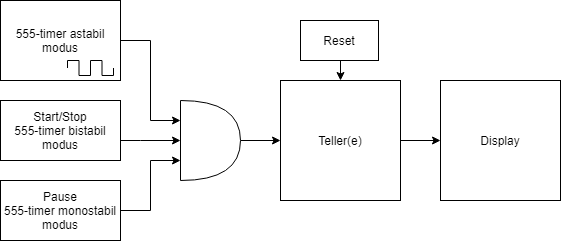

The diagram above was exported from draw.io. Its source (the exported page's mxGraphModel, read from the mxfile embedded in the PNG):
<mxGraphModel dx="1994" dy="1157" grid="1" gridSize="10" guides="1" tooltips="1" connect="1" arrows="1" fold="1" page="1" pageScale="1" pageWidth="827" pageHeight="1169" math="0" shadow="0">
  <root>
    <mxCell id="0" />
    <mxCell id="1" parent="0" />
    <mxCell id="2" style="edgeStyle=orthogonalEdgeStyle;rounded=0;orthogonalLoop=1;jettySize=auto;html=1;" edge="1" source="3" target="11" parent="1">
      <mxGeometry relative="1" as="geometry">
        <mxPoint x="240" y="220" as="targetPoint" />
        <Array as="points">
          <mxPoint x="230" y="120" />
          <mxPoint x="230" y="200" />
        </Array>
      </mxGeometry>
    </mxCell>
    <mxCell id="3" value="555-timer astabil modus" style="rounded=0;whiteSpace=wrap;html=1;" vertex="1" parent="1">
      <mxGeometry x="80" y="80" width="120" height="80" as="geometry" />
    </mxCell>
    <mxCell id="4" value="" style="verticalLabelPosition=bottom;shadow=0;dashed=0;align=center;fillColor=#ffffff;html=1;verticalAlign=top;strokeWidth=1;shape=mxgraph.electrical.waveforms.square_wave;" vertex="1" parent="1">
      <mxGeometry x="170" y="140" width="23" height="15" as="geometry" />
    </mxCell>
    <mxCell id="5" value="Display" style="whiteSpace=wrap;html=1;aspect=fixed;" vertex="1" parent="1">
      <mxGeometry x="520" y="160" width="120" height="120" as="geometry" />
    </mxCell>
    <mxCell id="6" value="" style="edgeStyle=orthogonalEdgeStyle;rounded=0;orthogonalLoop=1;jettySize=auto;html=1;" edge="1" source="7" target="5" parent="1">
      <mxGeometry relative="1" as="geometry" />
    </mxCell>
    <mxCell id="7" value="Teller(e)" style="whiteSpace=wrap;html=1;aspect=fixed;" vertex="1" parent="1">
      <mxGeometry x="360" y="160" width="120" height="120" as="geometry" />
    </mxCell>
    <mxCell id="8" style="edgeStyle=orthogonalEdgeStyle;rounded=0;orthogonalLoop=1;jettySize=auto;html=1;exitX=0.5;exitY=1;exitDx=0;exitDy=0;entryX=0.5;entryY=0;entryDx=0;entryDy=0;" edge="1" source="9" target="7" parent="1">
      <mxGeometry relative="1" as="geometry" />
    </mxCell>
    <mxCell id="9" value="Reset" style="rounded=0;whiteSpace=wrap;html=1;" vertex="1" parent="1">
      <mxGeometry x="380" y="100" width="78" height="40" as="geometry" />
    </mxCell>
    <mxCell id="10" value="" style="edgeStyle=orthogonalEdgeStyle;rounded=0;orthogonalLoop=1;jettySize=auto;html=1;" edge="1" source="11" target="7" parent="1">
      <mxGeometry relative="1" as="geometry" />
    </mxCell>
    <mxCell id="11" value="" style="shape=or;whiteSpace=wrap;html=1;" vertex="1" parent="1">
      <mxGeometry x="260" y="180" width="60" height="80" as="geometry" />
    </mxCell>
    <mxCell id="12" value="" style="edgeStyle=orthogonalEdgeStyle;rounded=0;orthogonalLoop=1;jettySize=auto;html=1;" edge="1" source="13" target="11" parent="1">
      <mxGeometry relative="1" as="geometry">
        <Array as="points">
          <mxPoint x="220" y="220" />
          <mxPoint x="220" y="220" />
        </Array>
      </mxGeometry>
    </mxCell>
    <mxCell id="13" value="Start/Stop&lt;br&gt;555-timer bistabil modus&lt;br&gt;" style="rounded=0;whiteSpace=wrap;html=1;" vertex="1" parent="1">
      <mxGeometry x="80" y="180" width="120" height="60" as="geometry" />
    </mxCell>
    <mxCell id="14" value="" style="verticalLabelPosition=bottom;shadow=0;dashed=0;align=center;fillColor=#ffffff;html=1;verticalAlign=top;strokeWidth=1;shape=mxgraph.electrical.waveforms.square_wave;" vertex="1" parent="1">
      <mxGeometry x="147" y="140" width="23" height="15" as="geometry" />
    </mxCell>
    <mxCell id="15" style="edgeStyle=orthogonalEdgeStyle;rounded=0;orthogonalLoop=1;jettySize=auto;html=1;exitX=1;exitY=0.5;exitDx=0;exitDy=0;entryX=0;entryY=0.75;entryDx=0;entryDy=0;entryPerimeter=0;" edge="1" source="16" target="11" parent="1">
      <mxGeometry relative="1" as="geometry" />
    </mxCell>
    <mxCell id="16" value="Pause&lt;br&gt;555-timer monostabil modus&lt;br&gt;" style="rounded=0;whiteSpace=wrap;html=1;" vertex="1" parent="1">
      <mxGeometry x="80" y="260" width="120" height="60" as="geometry" />
    </mxCell>
  </root>
</mxGraphModel>